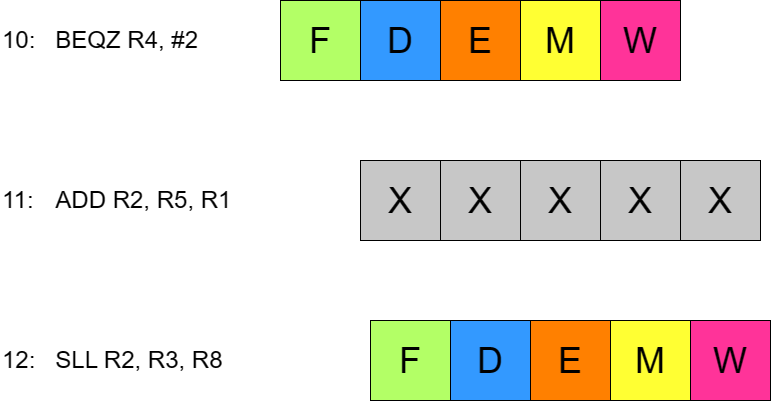

The diagram above was exported from draw.io. Its source (the exported page's mxGraphModel, read from the mxfile embedded in the PNG):
<mxGraphModel dx="2087" dy="1023" grid="1" gridSize="10" guides="1" tooltips="1" connect="1" arrows="1" fold="1" page="1" pageScale="1" pageWidth="827" pageHeight="1169" math="0" shadow="0">
  <root>
    <mxCell id="0" />
    <mxCell id="1" parent="0" />
    <mxCell id="nwNaYzSV0DXzxoVGnGHJ-1" value="&lt;font style=&quot;font-size: 36px;&quot;&gt;F&lt;/font&gt;" style="whiteSpace=wrap;html=1;aspect=fixed;fillColor=#B3FF66;" vertex="1" parent="1">
      <mxGeometry x="390" y="200" width="80" height="80" as="geometry" />
    </mxCell>
    <mxCell id="nwNaYzSV0DXzxoVGnGHJ-6" value="&lt;font style=&quot;font-size: 24px;&quot;&gt;10:&lt;span style=&quot;white-space: pre;&quot;&gt;&#09;&lt;/span&gt;BEQZ R4, #2&lt;/font&gt;" style="text;html=1;strokeColor=none;fillColor=none;align=left;verticalAlign=middle;whiteSpace=wrap;rounded=0;" vertex="1" parent="1">
      <mxGeometry x="110" y="225" width="250" height="30" as="geometry" />
    </mxCell>
    <mxCell id="nwNaYzSV0DXzxoVGnGHJ-45" value="&lt;font style=&quot;font-size: 36px;&quot;&gt;D&lt;/font&gt;" style="whiteSpace=wrap;html=1;aspect=fixed;fillColor=#3399FF;" vertex="1" parent="1">
      <mxGeometry x="470" y="200" width="80" height="80" as="geometry" />
    </mxCell>
    <mxCell id="nwNaYzSV0DXzxoVGnGHJ-46" value="&lt;font style=&quot;font-size: 36px;&quot;&gt;E&lt;/font&gt;" style="whiteSpace=wrap;html=1;aspect=fixed;fillColor=#FF8000;" vertex="1" parent="1">
      <mxGeometry x="550" y="200" width="80" height="80" as="geometry" />
    </mxCell>
    <mxCell id="nwNaYzSV0DXzxoVGnGHJ-47" value="&lt;font style=&quot;font-size: 36px;&quot;&gt;M&lt;/font&gt;" style="whiteSpace=wrap;html=1;aspect=fixed;fillColor=#FFFF33;" vertex="1" parent="1">
      <mxGeometry x="630" y="200" width="80" height="80" as="geometry" />
    </mxCell>
    <mxCell id="nwNaYzSV0DXzxoVGnGHJ-48" value="&lt;span style=&quot;font-size: 36px;&quot;&gt;W&lt;/span&gt;" style="whiteSpace=wrap;html=1;aspect=fixed;fillColor=#FF3399;" vertex="1" parent="1">
      <mxGeometry x="710" y="200" width="80" height="80" as="geometry" />
    </mxCell>
    <mxCell id="nwNaYzSV0DXzxoVGnGHJ-51" value="&lt;font style=&quot;font-size: 36px;&quot;&gt;X&lt;/font&gt;" style="whiteSpace=wrap;html=1;aspect=fixed;fillColor=#C7C7C7;" vertex="1" parent="1">
      <mxGeometry x="630" y="360" width="80" height="80" as="geometry" />
    </mxCell>
    <mxCell id="nwNaYzSV0DXzxoVGnGHJ-52" value="&lt;font style=&quot;font-size: 36px;&quot;&gt;X&lt;/font&gt;" style="whiteSpace=wrap;html=1;aspect=fixed;fillColor=#C7C7C7;" vertex="1" parent="1">
      <mxGeometry x="710" y="360" width="80" height="80" as="geometry" />
    </mxCell>
    <mxCell id="nwNaYzSV0DXzxoVGnGHJ-53" value="&lt;span style=&quot;font-size: 36px;&quot;&gt;X&lt;/span&gt;" style="whiteSpace=wrap;html=1;aspect=fixed;fillColor=#C7C7C7;" vertex="1" parent="1">
      <mxGeometry x="790" y="360" width="80" height="80" as="geometry" />
    </mxCell>
    <mxCell id="nwNaYzSV0DXzxoVGnGHJ-70" value="&lt;font style=&quot;font-size: 36px;&quot;&gt;F&lt;/font&gt;" style="whiteSpace=wrap;html=1;aspect=fixed;fillColor=#B3FF66;" vertex="1" parent="1">
      <mxGeometry x="480" y="520" width="80" height="80" as="geometry" />
    </mxCell>
    <mxCell id="nwNaYzSV0DXzxoVGnGHJ-71" value="&lt;font style=&quot;font-size: 36px;&quot;&gt;D&lt;/font&gt;" style="whiteSpace=wrap;html=1;aspect=fixed;fillColor=#3399FF;" vertex="1" parent="1">
      <mxGeometry x="560" y="520" width="80" height="80" as="geometry" />
    </mxCell>
    <mxCell id="nwNaYzSV0DXzxoVGnGHJ-72" value="&lt;font style=&quot;font-size: 36px;&quot;&gt;E&lt;/font&gt;" style="whiteSpace=wrap;html=1;aspect=fixed;fillColor=#FF8000;" vertex="1" parent="1">
      <mxGeometry x="640" y="520" width="80" height="80" as="geometry" />
    </mxCell>
    <mxCell id="nwNaYzSV0DXzxoVGnGHJ-73" value="&lt;font style=&quot;font-size: 36px;&quot;&gt;M&lt;/font&gt;" style="whiteSpace=wrap;html=1;aspect=fixed;fillColor=#FFFF33;" vertex="1" parent="1">
      <mxGeometry x="720" y="520" width="80" height="80" as="geometry" />
    </mxCell>
    <mxCell id="nwNaYzSV0DXzxoVGnGHJ-74" value="&lt;span style=&quot;font-size: 36px;&quot;&gt;W&lt;/span&gt;" style="whiteSpace=wrap;html=1;aspect=fixed;fillColor=#FF3399;" vertex="1" parent="1">
      <mxGeometry x="800" y="520" width="80" height="80" as="geometry" />
    </mxCell>
    <mxCell id="nwNaYzSV0DXzxoVGnGHJ-76" value="&lt;font style=&quot;font-size: 36px;&quot;&gt;X&lt;/font&gt;" style="whiteSpace=wrap;html=1;aspect=fixed;fillColor=#C7C7C7;" vertex="1" parent="1">
      <mxGeometry x="550" y="360" width="80" height="80" as="geometry" />
    </mxCell>
    <mxCell id="nwNaYzSV0DXzxoVGnGHJ-77" value="&lt;font style=&quot;font-size: 24px;&quot;&gt;11:&lt;span style=&quot;white-space: pre;&quot;&gt;&#09;&lt;/span&gt;ADD R2, R5, R1&lt;/font&gt;" style="text;html=1;strokeColor=none;fillColor=none;align=left;verticalAlign=middle;whiteSpace=wrap;rounded=0;" vertex="1" parent="1">
      <mxGeometry x="110" y="385" width="250" height="30" as="geometry" />
    </mxCell>
    <mxCell id="nwNaYzSV0DXzxoVGnGHJ-78" value="&lt;font style=&quot;font-size: 24px;&quot;&gt;12:&lt;span style=&quot;white-space: pre;&quot;&gt;&#09;&lt;/span&gt;SLL R2, R3, R8&lt;/font&gt;" style="text;html=1;strokeColor=none;fillColor=none;align=left;verticalAlign=middle;whiteSpace=wrap;rounded=0;" vertex="1" parent="1">
      <mxGeometry x="110" y="545" width="250" height="30" as="geometry" />
    </mxCell>
    <mxCell id="nwNaYzSV0DXzxoVGnGHJ-79" value="&lt;font style=&quot;font-size: 36px;&quot;&gt;X&lt;/font&gt;" style="whiteSpace=wrap;html=1;aspect=fixed;fillColor=#C7C7C7;" vertex="1" parent="1">
      <mxGeometry x="470" y="360" width="80" height="80" as="geometry" />
    </mxCell>
  </root>
</mxGraphModel>